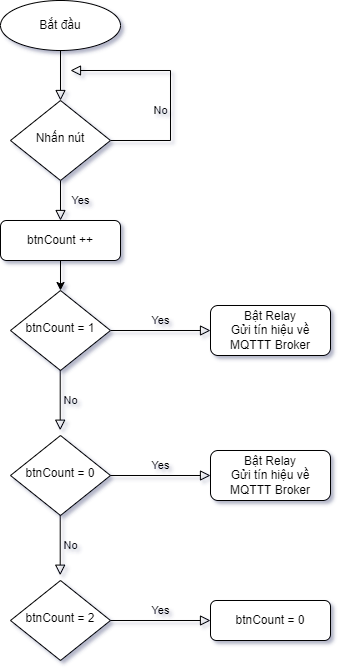

The diagram above was exported from draw.io. Its source (the exported page's mxGraphModel, read from the mxfile embedded in the PNG):
<mxGraphModel dx="1635" dy="913" grid="1" gridSize="10" guides="1" tooltips="1" connect="1" arrows="1" fold="1" page="1" pageScale="1" pageWidth="827" pageHeight="1169" math="0" shadow="0">
  <root>
    <mxCell id="WIyWlLk6GJQsqaUBKTNV-0" />
    <mxCell id="WIyWlLk6GJQsqaUBKTNV-1" parent="WIyWlLk6GJQsqaUBKTNV-0" />
    <mxCell id="WIyWlLk6GJQsqaUBKTNV-2" value="" style="rounded=0;html=1;jettySize=auto;orthogonalLoop=1;fontSize=11;endArrow=block;endFill=0;endSize=8;strokeWidth=1;shadow=0;labelBackgroundColor=none;edgeStyle=orthogonalEdgeStyle;" parent="WIyWlLk6GJQsqaUBKTNV-1" target="WIyWlLk6GJQsqaUBKTNV-6" edge="1">
      <mxGeometry relative="1" as="geometry">
        <mxPoint x="220" y="120" as="sourcePoint" />
      </mxGeometry>
    </mxCell>
    <mxCell id="WIyWlLk6GJQsqaUBKTNV-4" value="Yes" style="rounded=0;html=1;jettySize=auto;orthogonalLoop=1;fontSize=11;endArrow=block;endFill=0;endSize=8;strokeWidth=1;shadow=0;labelBackgroundColor=none;edgeStyle=orthogonalEdgeStyle;entryX=0.5;entryY=0;entryDx=0;entryDy=0;" parent="WIyWlLk6GJQsqaUBKTNV-1" source="WIyWlLk6GJQsqaUBKTNV-6" target="UBeU7I4NUUOhOKemIB6V-0" edge="1">
      <mxGeometry y="20" relative="1" as="geometry">
        <mxPoint as="offset" />
        <mxPoint x="220" y="280" as="targetPoint" />
        <Array as="points" />
      </mxGeometry>
    </mxCell>
    <mxCell id="WIyWlLk6GJQsqaUBKTNV-5" value="No" style="edgeStyle=orthogonalEdgeStyle;rounded=0;html=1;jettySize=auto;orthogonalLoop=1;fontSize=11;endArrow=block;endFill=0;endSize=8;strokeWidth=1;shadow=0;labelBackgroundColor=none;" parent="WIyWlLk6GJQsqaUBKTNV-1" source="WIyWlLk6GJQsqaUBKTNV-6" edge="1">
      <mxGeometry x="-0.2174" y="10" relative="1" as="geometry">
        <mxPoint as="offset" />
        <mxPoint x="230" y="140" as="targetPoint" />
        <Array as="points">
          <mxPoint x="330" y="210" />
          <mxPoint x="330" y="140" />
        </Array>
      </mxGeometry>
    </mxCell>
    <mxCell id="WIyWlLk6GJQsqaUBKTNV-6" value="Nhấn nút" style="rhombus;whiteSpace=wrap;html=1;shadow=0;fontFamily=Helvetica;fontSize=12;align=center;strokeWidth=1;spacing=6;spacingTop=-4;" parent="WIyWlLk6GJQsqaUBKTNV-1" vertex="1">
      <mxGeometry x="170" y="170" width="100" height="80" as="geometry" />
    </mxCell>
    <mxCell id="WIyWlLk6GJQsqaUBKTNV-9" value="Yes" style="edgeStyle=orthogonalEdgeStyle;rounded=0;html=1;jettySize=auto;orthogonalLoop=1;fontSize=11;endArrow=block;endFill=0;endSize=8;strokeWidth=1;shadow=0;labelBackgroundColor=none;" parent="WIyWlLk6GJQsqaUBKTNV-1" source="WIyWlLk6GJQsqaUBKTNV-10" target="WIyWlLk6GJQsqaUBKTNV-12" edge="1">
      <mxGeometry y="10" relative="1" as="geometry">
        <mxPoint as="offset" />
      </mxGeometry>
    </mxCell>
    <mxCell id="WIyWlLk6GJQsqaUBKTNV-10" value="btnCount = 1" style="rhombus;whiteSpace=wrap;html=1;shadow=0;fontFamily=Helvetica;fontSize=12;align=center;strokeWidth=1;spacing=6;spacingTop=-4;" parent="WIyWlLk6GJQsqaUBKTNV-1" vertex="1">
      <mxGeometry x="170" y="360" width="100" height="80" as="geometry" />
    </mxCell>
    <mxCell id="WIyWlLk6GJQsqaUBKTNV-12" value="Bật Relay&lt;br&gt;Gửi tín hiệu về MQTTT Broker" style="rounded=1;whiteSpace=wrap;html=1;fontSize=12;glass=0;strokeWidth=1;shadow=0;" parent="WIyWlLk6GJQsqaUBKTNV-1" vertex="1">
      <mxGeometry x="370" y="375" width="120" height="50" as="geometry" />
    </mxCell>
    <mxCell id="UBeU7I4NUUOhOKemIB6V-0" value="btnCount ++" style="rounded=1;whiteSpace=wrap;html=1;fontSize=12;glass=0;strokeWidth=1;shadow=0;" parent="WIyWlLk6GJQsqaUBKTNV-1" vertex="1">
      <mxGeometry x="160" y="290" width="120" height="40" as="geometry" />
    </mxCell>
    <mxCell id="UBeU7I4NUUOhOKemIB6V-4" value="" style="endArrow=classic;html=1;rounded=0;exitX=0.5;exitY=1;exitDx=0;exitDy=0;entryX=0.5;entryY=0;entryDx=0;entryDy=0;" parent="WIyWlLk6GJQsqaUBKTNV-1" source="UBeU7I4NUUOhOKemIB6V-0" target="WIyWlLk6GJQsqaUBKTNV-10" edge="1">
      <mxGeometry width="50" height="50" relative="1" as="geometry">
        <mxPoint x="290" y="390" as="sourcePoint" />
        <mxPoint x="340" y="340" as="targetPoint" />
      </mxGeometry>
    </mxCell>
    <mxCell id="UBeU7I4NUUOhOKemIB6V-8" value="No" style="edgeStyle=orthogonalEdgeStyle;rounded=0;html=1;jettySize=auto;orthogonalLoop=1;fontSize=11;endArrow=block;endFill=0;endSize=8;strokeWidth=1;shadow=0;labelBackgroundColor=none;" parent="WIyWlLk6GJQsqaUBKTNV-1" edge="1">
      <mxGeometry x="0.0049" y="10" relative="1" as="geometry">
        <mxPoint as="offset" />
        <mxPoint x="219.71" y="440" as="sourcePoint" />
        <mxPoint x="219.71" y="499.71" as="targetPoint" />
      </mxGeometry>
    </mxCell>
    <mxCell id="UBeU7I4NUUOhOKemIB6V-9" value="btnCount = 0" style="rhombus;whiteSpace=wrap;html=1;shadow=0;fontFamily=Helvetica;fontSize=12;align=center;strokeWidth=1;spacing=6;spacingTop=-4;" parent="WIyWlLk6GJQsqaUBKTNV-1" vertex="1">
      <mxGeometry x="170" y="505" width="100" height="80" as="geometry" />
    </mxCell>
    <mxCell id="UBeU7I4NUUOhOKemIB6V-10" value="Yes" style="edgeStyle=orthogonalEdgeStyle;rounded=0;html=1;jettySize=auto;orthogonalLoop=1;fontSize=11;endArrow=block;endFill=0;endSize=8;strokeWidth=1;shadow=0;labelBackgroundColor=none;" parent="WIyWlLk6GJQsqaUBKTNV-1" edge="1">
      <mxGeometry y="10" relative="1" as="geometry">
        <mxPoint as="offset" />
        <mxPoint x="270" y="545" as="sourcePoint" />
        <mxPoint x="370" y="545" as="targetPoint" />
      </mxGeometry>
    </mxCell>
    <mxCell id="UBeU7I4NUUOhOKemIB6V-12" value="No" style="edgeStyle=orthogonalEdgeStyle;rounded=0;html=1;jettySize=auto;orthogonalLoop=1;fontSize=11;endArrow=block;endFill=0;endSize=8;strokeWidth=1;shadow=0;labelBackgroundColor=none;" parent="WIyWlLk6GJQsqaUBKTNV-1" edge="1">
      <mxGeometry x="0.0049" y="10" relative="1" as="geometry">
        <mxPoint as="offset" />
        <mxPoint x="219.71000000000004" y="585" as="sourcePoint" />
        <mxPoint x="219.71000000000004" y="644.71" as="targetPoint" />
      </mxGeometry>
    </mxCell>
    <mxCell id="UBeU7I4NUUOhOKemIB6V-13" value="btnCount = 2" style="rhombus;whiteSpace=wrap;html=1;shadow=0;fontFamily=Helvetica;fontSize=12;align=center;strokeWidth=1;spacing=6;spacingTop=-4;" parent="WIyWlLk6GJQsqaUBKTNV-1" vertex="1">
      <mxGeometry x="170" y="650" width="100" height="80" as="geometry" />
    </mxCell>
    <mxCell id="UBeU7I4NUUOhOKemIB6V-14" value="Yes" style="edgeStyle=orthogonalEdgeStyle;rounded=0;html=1;jettySize=auto;orthogonalLoop=1;fontSize=11;endArrow=block;endFill=0;endSize=8;strokeWidth=1;shadow=0;labelBackgroundColor=none;" parent="WIyWlLk6GJQsqaUBKTNV-1" target="UBeU7I4NUUOhOKemIB6V-15" edge="1">
      <mxGeometry y="10" relative="1" as="geometry">
        <mxPoint as="offset" />
        <mxPoint x="270" y="690" as="sourcePoint" />
      </mxGeometry>
    </mxCell>
    <mxCell id="UBeU7I4NUUOhOKemIB6V-15" value="btnCount = 0" style="rounded=1;whiteSpace=wrap;html=1;fontSize=12;glass=0;strokeWidth=1;shadow=0;" parent="WIyWlLk6GJQsqaUBKTNV-1" vertex="1">
      <mxGeometry x="370" y="670" width="120" height="40" as="geometry" />
    </mxCell>
    <mxCell id="UBeU7I4NUUOhOKemIB6V-16" value="Bật Relay&lt;br&gt;Gửi tín hiệu về MQTTT Broker" style="rounded=1;whiteSpace=wrap;html=1;fontSize=12;glass=0;strokeWidth=1;shadow=0;" parent="WIyWlLk6GJQsqaUBKTNV-1" vertex="1">
      <mxGeometry x="370" y="520" width="120" height="50" as="geometry" />
    </mxCell>
    <mxCell id="jHp7ataUDM3TgTemBCUZ-0" value="Bắt đầu" style="ellipse;whiteSpace=wrap;html=1;" vertex="1" parent="WIyWlLk6GJQsqaUBKTNV-1">
      <mxGeometry x="160" y="70" width="120" height="50" as="geometry" />
    </mxCell>
  </root>
</mxGraphModel>